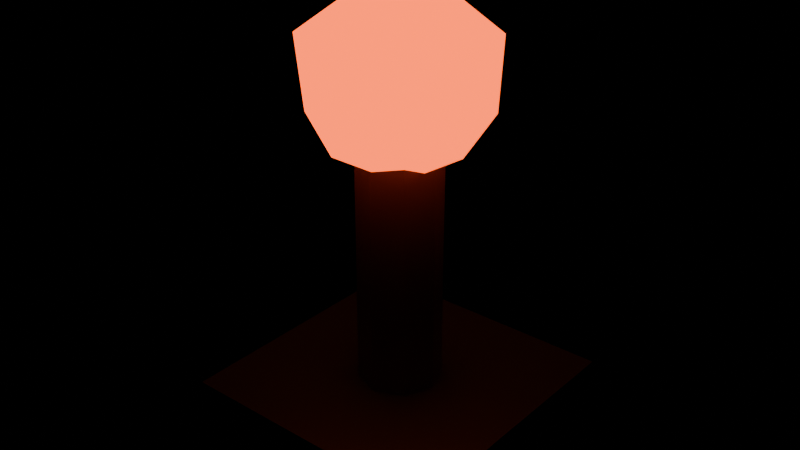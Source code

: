 # Source: oil_shrine.blend  (saved by Blender 5.2.45; exported with 4.5.12 LTS)
import bpy
from mathutils import Matrix  # noqa: F401  (used for matrix-valued properties, if any)

bpy.ops.wm.read_factory_settings(use_empty=True)
scene = bpy.context.scene
scene.name = 'Scene'

# ---- materials (node trees are filled in below, after node groups)
mat_shrinestone = bpy.data.materials.new('ShrineStone')
mat_shrinestone.diffuse_color = (0.055, 0.07, 0.12, 1.0)
mat_shrinebrass = bpy.data.materials.new('ShrineBrass')
mat_shrinebrass.diffuse_color = (0.48, 0.25, 0.06, 1.0)
mat_oilglow = bpy.data.materials.new('OilGlow')
mat_oilglow.diffuse_color = (1.0, 0.3, 0.035, 1.0)

# ---- material node trees
mat_shrinestone.use_nodes = True; mat_shrinestone.node_tree.nodes.clear()
_N = mat_shrinestone.node_tree.nodes; _L = mat_shrinestone.node_tree.links
n0 = _N.new('ShaderNodeBsdfPrincipled'); n0.name = 'Principled BSDF'; n0.location = (-200, 100)
n0.inputs[0].default_value = (0.055, 0.07, 0.12, 1.0)
n0.inputs[2].default_value = 0.48
n0.inputs[10].default_value = 0.005
n1 = _N.new('ShaderNodeOutputMaterial'); n1.name = 'Material Output'; n1.location = (200, 100)
_L.new(n0.outputs[0], n1.inputs[0])
n1.is_active_output = True
mat_shrinebrass.use_nodes = True; mat_shrinebrass.node_tree.nodes.clear()
_N = mat_shrinebrass.node_tree.nodes; _L = mat_shrinebrass.node_tree.links
n0 = _N.new('ShaderNodeBsdfPrincipled'); n0.name = 'Principled BSDF'; n0.location = (-200, 100)
n0.inputs[0].default_value = (0.48, 0.25, 0.06, 1.0)
n0.inputs[1].default_value = 0.72
n0.inputs[2].default_value = 0.48
n0.inputs[10].default_value = 0.005
n1 = _N.new('ShaderNodeOutputMaterial'); n1.name = 'Material Output'; n1.location = (200, 100)
_L.new(n0.outputs[0], n1.inputs[0])
n1.is_active_output = True
mat_oilglow.use_nodes = True; mat_oilglow.node_tree.nodes.clear()
_N = mat_oilglow.node_tree.nodes; _L = mat_oilglow.node_tree.links
n0 = _N.new('ShaderNodeBsdfPrincipled'); n0.name = 'Principled BSDF'; n0.location = (-200, 100)
n0.inputs[0].default_value = (1.0, 0.3, 0.035, 1.0)
n0.inputs[2].default_value = 0.48
n0.inputs[10].default_value = 0.005
n0.inputs[27].default_value = (1.0, 0.1, 0.01, 1.0)
n0.inputs[28].default_value = 3.0
n1 = _N.new('ShaderNodeOutputMaterial'); n1.name = 'Material Output'; n1.location = (200, 100)
_L.new(n0.outputs[0], n1.inputs[0])
n1.is_active_output = True

# ---- meshes
me_shrinebase = bpy.data.meshes.new('ShrineBase')
me_shrinebase.from_pydata([(-0.4, -0.4, -0.125), (-0.4, -0.4, 0.125), (-0.4, 0.4, -0.125), (-0.4, 0.4, 0.125), (0.4, -0.4, -0.125), (0.4, -0.4, 0.125), (0.4, 0.4, -0.125), (0.4, 0.4, 0.125)], [], [(0, 1, 3, 2), (2, 3, 7, 6), (6, 7, 5, 4), (4, 5, 1, 0), (2, 6, 4, 0), (7, 3, 1, 5)])
_uv = me_shrinebase.uv_layers.new(name='UVMap')
_uv.uv.foreach_set('vector', [0.375, 0.0, 0.625, 0.0, 0.625, 0.25, 0.375, 0.25, 0.375, 0.25, 0.625, 0.25, 0.625, 0.5, 0.375, 0.5, 0.375, 0.5, 0.625, 0.5, 0.625, 0.75, 0.375, 0.75, 0.375, 0.75, 0.625, 0.75, 0.625, 1.0, 0.375, 1.0, 0.125, 0.5, 0.375, 0.5, 0.375, 0.75, 0.125, 0.75, 0.625, 0.5, 0.875, 0.5, 0.875, 0.75, 0.625, 0.75])
me_shrinebase.materials.append(mat_shrinestone)
me_shrinebase.update()
me_shrinestem = bpy.data.meshes.new('ShrineStem')
me_shrinestem.from_pydata([(0.0, 0.12, -0.35), (0.0, 0.12, 0.35), (0.08485, 0.08485, -0.35), (0.08485, 0.08485, 0.35), (0.12, 0.0, -0.35), (0.12, 0.0, 0.35), (0.08485, -0.08485, -0.35), (0.08485, -0.08485, 0.35), (0.0, -0.12, -0.35), (0.0, -0.12, 0.35), (-0.08485, -0.08485, -0.35), (-0.08485, -0.08485, 0.35), (-0.12, 0.0, -0.35), (-0.12, 0.0, 0.35), (-0.08485, 0.08485, -0.35), (-0.08485, 0.08485, 0.35)], [], [(0, 1, 3, 2), (2, 3, 5, 4), (4, 5, 7, 6), (6, 7, 9, 8), (8, 9, 11, 10), (10, 11, 13, 12), (3, 1, 15, 13, 11, 9, 7, 5), (12, 13, 15, 14), (14, 15, 1, 0), (0, 2, 4, 6, 8, 10, 12, 14)])
_uv = me_shrinestem.uv_layers.new(name='UVMap')
_uv.uv.foreach_set('vector', [1.0, 0.5, 1.0, 1.0, 0.875, 1.0, 0.875, 0.5, 0.875, 0.5, 0.875, 1.0, 0.75, 1.0, 0.75, 0.5, 0.75, 0.5, 0.75, 1.0, 0.625, 1.0, 0.625, 0.5, 0.625, 0.5, 0.625, 1.0, 0.5, 1.0, 0.5, 0.5, 0.5, 0.5, 0.5, 1.0, 0.375, 1.0, 0.375, 0.5, 0.375, 0.5, 0.375, 1.0, 0.25, 1.0, 0.25, 0.5, 0.4197, 0.4197, 0.25, 0.49, 0.08029, 0.4197, 0.01, 0.25, 0.08029, 0.08029, 0.25, 0.01, 0.4197, 0.08029, 0.49, 0.25, 0.25, 0.5, 0.25, 1.0, 0.125, 1.0, 0.125, 0.5, 0.125, 0.5, 0.125, 1.0, 0.0, 1.0, 0.0, 0.5, 0.75, 0.49, 0.9197, 0.4197, 0.99, 0.25, 0.9197, 0.08029, 0.75, 0.01, 0.5803, 0.08029, 0.51, 0.25, 0.5803, 0.4197])
me_shrinestem.materials.append(mat_shrinebrass)
me_shrinestem.update()
me_oilgem = bpy.data.meshes.new('OilGem')
me_oilgem.from_pydata([(0.0, 0.0, -0.3), (0.2579, -0.07396, -0.1342), (0.009366, -0.2682, -0.1342), (-0.2521, -0.09177, -0.1342), (-0.1652, 0.2114, -0.1342), (0.15, 0.2225, -0.1342), (0.1652, -0.2114, 0.1342), (-0.15, -0.2225, 0.1342), (-0.2579, 0.07396, 0.1342), (-0.009366, 0.2682, 0.1342), (0.2521, 0.09177, 0.1342), (0.0, 0.0, 0.3)], [], [(0, 1, 2), (1, 0, 5), (0, 2, 3), (0, 3, 4), (0, 4, 5), (1, 5, 10), (2, 1, 6), (3, 2, 7), (4, 3, 8), (5, 4, 9), (1, 10, 6), (2, 6, 7), (3, 7, 8), (4, 8, 9), (5, 9, 10), (6, 10, 11), (7, 6, 11), (8, 7, 11), (9, 8, 11), (10, 9, 11)])
_uv = me_oilgem.uv_layers.new(name='UVMap')
_uv.uv.foreach_set('vector', [0.1818, 0.0, 0.2727, 0.1575, 0.09091, 0.1575, 0.2727, 0.1575, 0.3636, 0.0, 0.4545, 0.1575, 0.9091, 0.0, 1.0, 0.1575, 0.8182, 0.1575, 0.7273, 0.0, 0.8182, 0.1575, 0.6364, 0.1575, 0.5455, 0.0, 0.6364, 0.1575, 0.4545, 0.1575, 0.2727, 0.1575, 0.4545, 0.1575, 0.3636, 0.3149, 0.09091, 0.1575, 0.2727, 0.1575, 0.1818, 0.3149, 0.8182, 0.1575, 1.0, 0.1575, 0.9091, 0.3149, 0.6364, 0.1575, 0.8182, 0.1575, 0.7273, 0.3149, 0.4545, 0.1575, 0.6364, 0.1575, 0.5455, 0.3149, 0.2727, 0.1575, 0.3636, 0.3149, 0.1818, 0.3149, 0.09091, 0.1575, 0.1818, 0.3149, 0.0, 0.3149, 0.8182, 0.1575, 0.9091, 0.3149, 0.7273, 0.3149, 0.6364, 0.1575, 0.7273, 0.3149, 0.5455, 0.3149, 0.4545, 0.1575, 0.5455, 0.3149, 0.3636, 0.3149, 0.1818, 0.3149, 0.3636, 0.3149, 0.2727, 0.4724, 0.0, 0.3149, 0.1818, 0.3149, 0.09091, 0.4724, 0.7273, 0.3149, 0.9091, 0.3149, 0.8182, 0.4724, 0.5455, 0.3149, 0.7273, 0.3149, 0.6364, 0.4724, 0.3636, 0.3149, 0.5455, 0.3149, 0.4545, 0.4724])
me_oilgem.materials.append(mat_oilglow)
me_oilgem.update()

# ---- objects
ob_shrinebase = bpy.data.objects.new('ShrineBase', me_shrinebase)
ob_shrinestem = bpy.data.objects.new('ShrineStem', me_shrinestem)
ob_oilgem = bpy.data.objects.new('OilGem', me_oilgem)

# ---- transforms, parenting, visibility, modifiers, constraints
ob_shrinebase.location = (0.0, 0.0, 0.125)
ob_shrinestem.location = (0.0, 0.0, 0.6)
ob_oilgem.location = (0.0, 0.0, 1.15)

# ---- collection membership
scene.collection.objects.link(ob_shrinebase)
scene.collection.objects.link(ob_shrinestem)
scene.collection.objects.link(ob_oilgem)

# ---- scene / render settings (as saved in the file)
scene.frame_start = 1; scene.frame_end = 250; scene.frame_set(1)
scene.render.engine = 'BLENDER_EEVEE_NEXT'
scene.render.bake_bias = 0.0
scene.render.bake_samples = 0
scene.render.compositor_device = 'GPU'
scene.eevee.use_volume_custom_range = False
scene.eevee.fast_gi_thickness_near = 0.1
scene.eevee.fast_gi_thickness_far = 0.0
scene.eevee.ray_tracing_options.screen_trace_thickness = 0.1
bpy.context.view_layer.update()

# ---- added for rendering (the .blend has no active camera): camera
cam_auto = bpy.data.cameras.new('AutoCamera')
cam_auto.lens = 50.0
cam_auto.sensor_width = 36.0
cam_auto.clip_end = 1000.0
ob_auto_camera = bpy.data.objects.new('AutoCamera', cam_auto)
scene.collection.objects.link(ob_auto_camera)
ob_auto_camera.location = (1.70163, -2.04196, 2.08631)
ob_auto_camera.rotation_euler = (1.09748, -7.21219e-08, 0.694738)
scene.camera = ob_auto_camera
bpy.context.view_layer.update()
